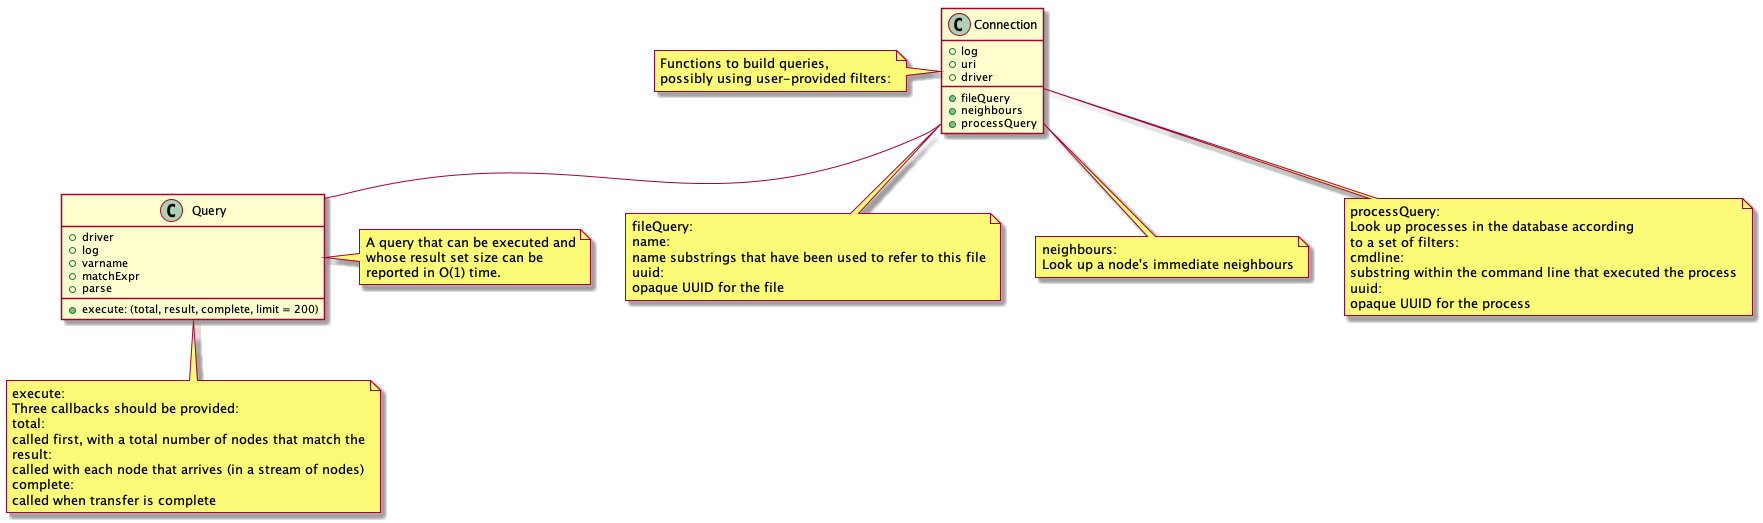

The diagram above was rendered by PlantUML. Its source (embedded in the PNG):
@startuml
Connection -- Query



class Connection
{
	{field} +log
	{field} +uri
	{field} +driver

	{method} +fileQuery
	{method} +neighbours
	{method} +processQuery
	
}
note left: Functions to build queries,\npossibly using user-provided filters:

note "fileQuery:\nname:\nname substrings that have been used to refer to this file\nuuid:\nopaque UUID for the file" as N1

note "neighbours:\nLook up a node's immediate neighbours" as N2

note "processQuery:\nLook up processes in the database according\nto a set of filters:\ncmdline:\nsubstring within the command line that executed the process\nuuid:\nopaque UUID for the process" as N3
Connection .. N1
Connection .. N2
Connection .. N3

class Query
{
	{field} +driver
	{field} +log
	{field} +varname
	{field} +matchExpr
	{field} +parse

	{method} +execute: (total, result, complete, limit = 200)
	
}
note right: A query that can be executed and\nwhose result set size can be\nreported in O(1) time.

note "execute:\nThree callbacks should be provided:\ntotal:\ncalled first, with a total number of nodes that match the\nresult:\ncalled with each node that arrives (in a stream of nodes)\ncomplete:\ncalled when transfer is complete" as N4
Query .. N4

@enduml